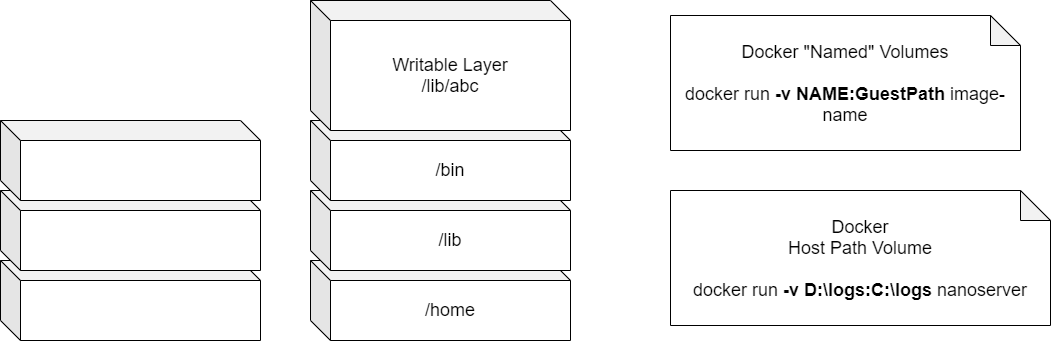

The diagram above was exported from draw.io. Its source (the exported page's mxGraphModel, read from the mxfile embedded in the PNG):
<mxGraphModel dx="1022" dy="583" grid="1" gridSize="10" guides="1" tooltips="1" connect="1" arrows="1" fold="1" page="1" pageScale="1" pageWidth="1169" pageHeight="827" math="0" shadow="0">
  <root>
    <mxCell id="k0m62YMhwjBuDs_xVDP7-0" />
    <mxCell id="k0m62YMhwjBuDs_xVDP7-1" parent="k0m62YMhwjBuDs_xVDP7-0" />
    <mxCell id="k0m62YMhwjBuDs_xVDP7-2" value="" style="shape=cube;whiteSpace=wrap;html=1;boundedLbl=1;backgroundOutline=1;darkOpacity=0.05;darkOpacity2=0.1;fontSize=18;" vertex="1" parent="k0m62YMhwjBuDs_xVDP7-1">
      <mxGeometry x="130" y="340" width="260" height="80" as="geometry" />
    </mxCell>
    <mxCell id="k0m62YMhwjBuDs_xVDP7-3" value="" style="shape=cube;whiteSpace=wrap;html=1;boundedLbl=1;backgroundOutline=1;darkOpacity=0.05;darkOpacity2=0.1;fontSize=18;" vertex="1" parent="k0m62YMhwjBuDs_xVDP7-1">
      <mxGeometry x="130" y="270" width="260" height="80" as="geometry" />
    </mxCell>
    <mxCell id="k0m62YMhwjBuDs_xVDP7-4" value="" style="shape=cube;whiteSpace=wrap;html=1;boundedLbl=1;backgroundOutline=1;darkOpacity=0.05;darkOpacity2=0.1;fontSize=18;" vertex="1" parent="k0m62YMhwjBuDs_xVDP7-1">
      <mxGeometry x="130" y="200" width="260" height="80" as="geometry" />
    </mxCell>
    <mxCell id="k0m62YMhwjBuDs_xVDP7-5" value="/home" style="shape=cube;whiteSpace=wrap;html=1;boundedLbl=1;backgroundOutline=1;darkOpacity=0.05;darkOpacity2=0.1;fontSize=18;" vertex="1" parent="k0m62YMhwjBuDs_xVDP7-1">
      <mxGeometry x="440" y="340" width="260" height="80" as="geometry" />
    </mxCell>
    <mxCell id="k0m62YMhwjBuDs_xVDP7-6" value="/lib" style="shape=cube;whiteSpace=wrap;html=1;boundedLbl=1;backgroundOutline=1;darkOpacity=0.05;darkOpacity2=0.1;fontSize=18;" vertex="1" parent="k0m62YMhwjBuDs_xVDP7-1">
      <mxGeometry x="440" y="270" width="260" height="80" as="geometry" />
    </mxCell>
    <mxCell id="k0m62YMhwjBuDs_xVDP7-7" value="/bin" style="shape=cube;whiteSpace=wrap;html=1;boundedLbl=1;backgroundOutline=1;darkOpacity=0.05;darkOpacity2=0.1;fontSize=18;" vertex="1" parent="k0m62YMhwjBuDs_xVDP7-1">
      <mxGeometry x="440" y="200" width="260" height="80" as="geometry" />
    </mxCell>
    <mxCell id="k0m62YMhwjBuDs_xVDP7-8" value="Writable Layer&lt;br&gt;/lib/abc" style="shape=cube;whiteSpace=wrap;html=1;boundedLbl=1;backgroundOutline=1;darkOpacity=0.05;darkOpacity2=0.1;fontSize=18;" vertex="1" parent="k0m62YMhwjBuDs_xVDP7-1">
      <mxGeometry x="440" y="80" width="260" height="130" as="geometry" />
    </mxCell>
    <mxCell id="k0m62YMhwjBuDs_xVDP7-9" value="Docker &quot;Named&quot; Volumes&lt;br&gt;&lt;br&gt;docker run &lt;b&gt;-v NAME:GuestPath &lt;/b&gt;image-name" style="shape=note;whiteSpace=wrap;html=1;backgroundOutline=1;darkOpacity=0.05;fontSize=18;" vertex="1" parent="k0m62YMhwjBuDs_xVDP7-1">
      <mxGeometry x="800" y="95" width="350" height="135" as="geometry" />
    </mxCell>
    <mxCell id="k0m62YMhwjBuDs_xVDP7-10" value="Docker&lt;br&gt;Host Path Volume&lt;br&gt;&lt;br&gt;docker run &lt;b&gt;-v D:\logs:C:\logs&lt;/b&gt; nanoserver" style="shape=note;whiteSpace=wrap;html=1;backgroundOutline=1;darkOpacity=0.05;fontSize=18;" vertex="1" parent="k0m62YMhwjBuDs_xVDP7-1">
      <mxGeometry x="800" y="270" width="380" height="135" as="geometry" />
    </mxCell>
  </root>
</mxGraphModel>